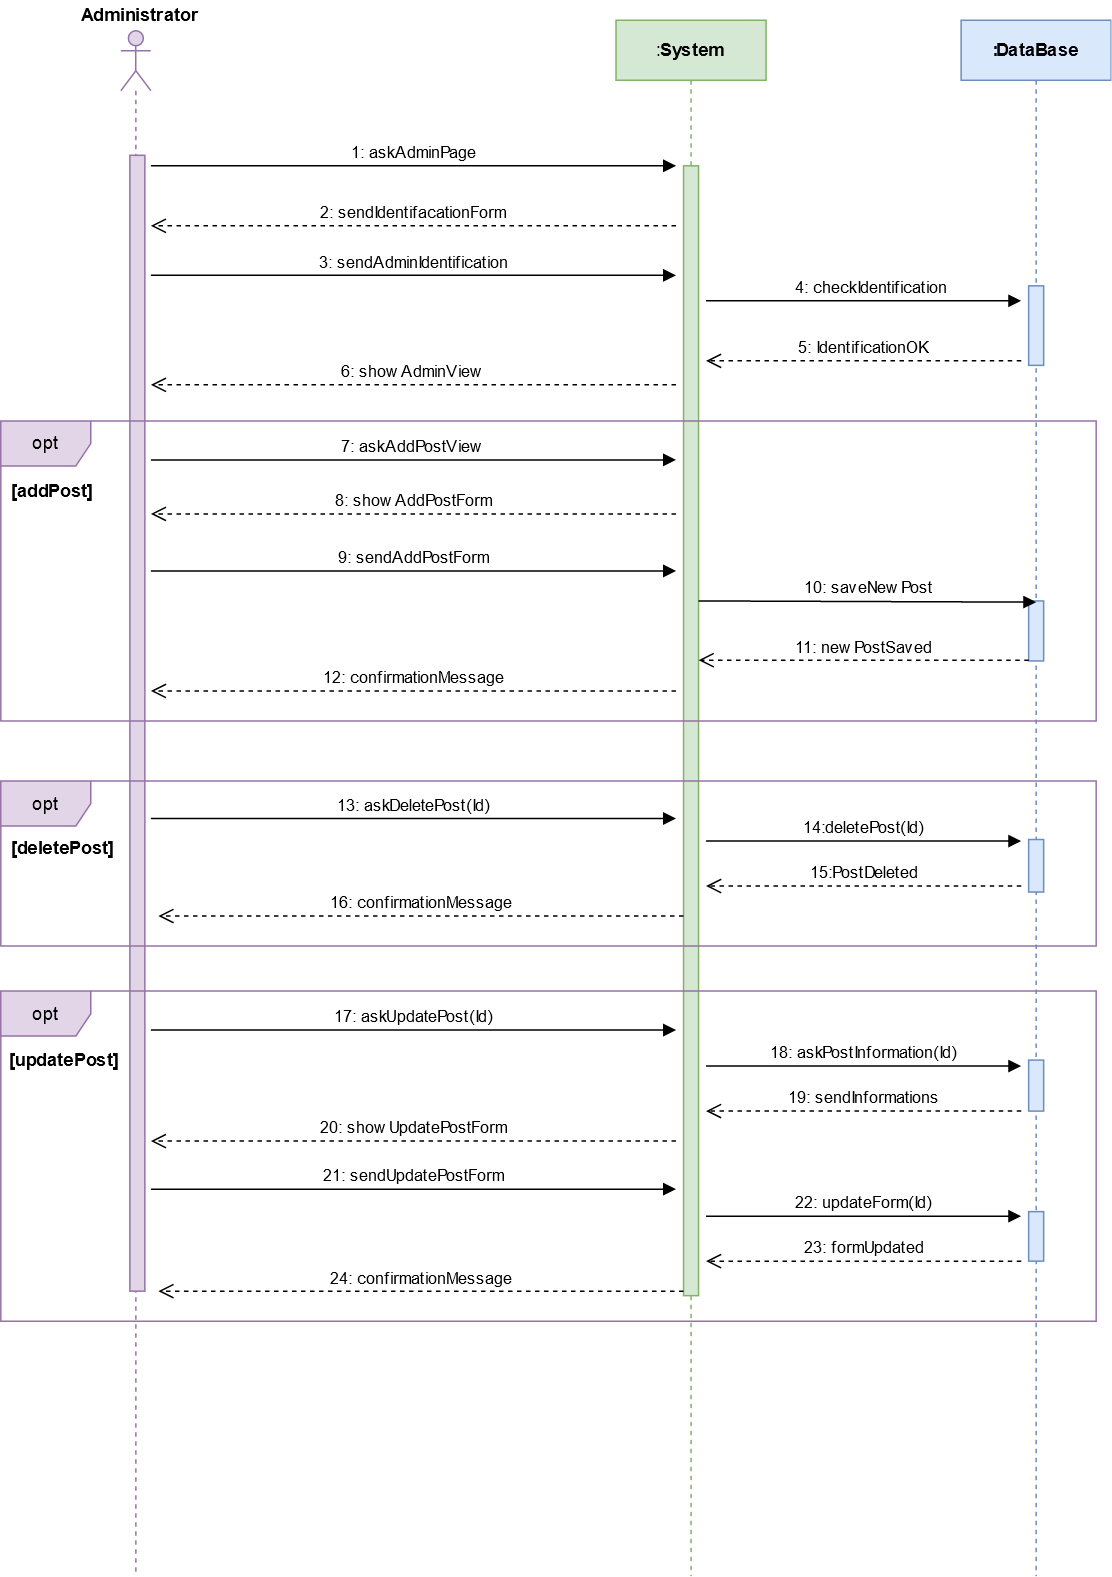

The diagram above was exported from draw.io. Its source (the exported page's mxGraphModel, read from the mxfile embedded in the PNG):
<mxGraphModel dx="1548" dy="813" grid="1" gridSize="10" guides="1" tooltips="1" connect="1" arrows="1" fold="1" page="1" pageScale="1" pageWidth="827" pageHeight="1169" background="#ffffff" math="0" shadow="0">
  <root>
    <mxCell id="0" />
    <mxCell id="1" parent="0" />
    <mxCell id="1e9ec3a5a666ffcf-3" value="" style="shape=umlLifeline;participant=umlActor;perimeter=lifelinePerimeter;whiteSpace=wrap;html=1;container=1;collapsible=0;recursiveResize=0;verticalAlign=top;spacingTop=36;labelBackgroundColor=#ffffff;outlineConnect=0;strokeColor=#9673a6;fillColor=#e1d5e7;fontColor=#000000;" parent="1" vertex="1">
      <mxGeometry x="110" y="70" width="20" height="1030" as="geometry" />
    </mxCell>
    <mxCell id="1e9ec3a5a666ffcf-5" value="" style="html=1;points=[];perimeter=orthogonalPerimeter;strokeColor=#9673a6;fillColor=#e1d5e7;fontColor=#000000;" parent="1e9ec3a5a666ffcf-3" vertex="1">
      <mxGeometry x="6" y="83" width="10" height="757" as="geometry" />
    </mxCell>
    <mxCell id="1e9ec3a5a666ffcf-13" value="3: sendAdminIdentification" style="html=1;verticalAlign=bottom;endArrow=block;strokeColor=#000000;fontColor=#000000;" parent="1e9ec3a5a666ffcf-3" edge="1">
      <mxGeometry width="80" relative="1" as="geometry">
        <mxPoint x="20" y="163" as="sourcePoint" />
        <mxPoint x="370" y="163" as="targetPoint" />
      </mxGeometry>
    </mxCell>
    <mxCell id="1e9ec3a5a666ffcf-4" value="&lt;b&gt;Administrator&lt;/b&gt;" style="text;html=1;resizable=0;points=[];autosize=1;align=left;verticalAlign=top;spacingTop=-4;fontColor=#000000;" parent="1" vertex="1">
      <mxGeometry x="82" y="50" width="90" height="20" as="geometry" />
    </mxCell>
    <mxCell id="1e9ec3a5a666ffcf-6" value=":&lt;b&gt;System&lt;/b&gt;" style="shape=umlLifeline;perimeter=lifelinePerimeter;whiteSpace=wrap;html=1;container=1;collapsible=0;recursiveResize=0;outlineConnect=0;strokeColor=#82b366;fillColor=#d5e8d4;fontColor=#000000;" parent="1" vertex="1">
      <mxGeometry x="440" y="63" width="100" height="1037" as="geometry" />
    </mxCell>
    <mxCell id="1e9ec3a5a666ffcf-8" value="" style="html=1;points=[];perimeter=orthogonalPerimeter;strokeColor=#82b366;fillColor=#d5e8d4;fontColor=#000000;" parent="1e9ec3a5a666ffcf-6" vertex="1">
      <mxGeometry x="45" y="97" width="10" height="753" as="geometry" />
    </mxCell>
    <mxCell id="1e9ec3a5a666ffcf-14" value="4: checkIdentification" style="html=1;verticalAlign=bottom;endArrow=block;strokeColor=#000000;fontColor=#000000;" parent="1e9ec3a5a666ffcf-6" edge="1">
      <mxGeometry x="0.0476" width="80" relative="1" as="geometry">
        <mxPoint x="60" y="187" as="sourcePoint" />
        <mxPoint x="270" y="187" as="targetPoint" />
        <mxPoint as="offset" />
      </mxGeometry>
    </mxCell>
    <mxCell id="1e9ec3a5a666ffcf-7" value="&lt;b&gt;:DataBase&lt;/b&gt;" style="shape=umlLifeline;perimeter=lifelinePerimeter;whiteSpace=wrap;html=1;container=1;collapsible=0;recursiveResize=0;outlineConnect=0;strokeColor=#6c8ebf;fillColor=#dae8fc;fontColor=#000000;" parent="1" vertex="1">
      <mxGeometry x="670" y="63" width="100" height="1037" as="geometry" />
    </mxCell>
    <mxCell id="1e9ec3a5a666ffcf-9" value="" style="html=1;points=[];perimeter=orthogonalPerimeter;strokeColor=#6c8ebf;fillColor=#dae8fc;fontColor=#000000;" parent="1e9ec3a5a666ffcf-7" vertex="1">
      <mxGeometry x="45" y="177" width="10" height="53" as="geometry" />
    </mxCell>
    <mxCell id="1e9ec3a5a666ffcf-10" value="1: askAdminPage" style="html=1;verticalAlign=bottom;endArrow=block;strokeColor=#000000;fontColor=#000000;" parent="1" edge="1">
      <mxGeometry width="80" relative="1" as="geometry">
        <mxPoint x="130" y="160" as="sourcePoint" />
        <mxPoint x="480" y="160" as="targetPoint" />
      </mxGeometry>
    </mxCell>
    <mxCell id="1e9ec3a5a666ffcf-12" value="2: sendIdentifacationForm" style="html=1;verticalAlign=bottom;endArrow=open;dashed=1;endSize=8;strokeColor=#000000;fontColor=#000000;" parent="1" edge="1">
      <mxGeometry relative="1" as="geometry">
        <mxPoint x="480" y="200" as="sourcePoint" />
        <mxPoint x="130" y="200" as="targetPoint" />
      </mxGeometry>
    </mxCell>
    <mxCell id="1e9ec3a5a666ffcf-15" value="5: IdentificationOK" style="html=1;verticalAlign=bottom;endArrow=open;dashed=1;endSize=8;strokeColor=#000000;fontColor=#000000;" parent="1" edge="1">
      <mxGeometry relative="1" as="geometry">
        <mxPoint x="710" y="290" as="sourcePoint" />
        <mxPoint x="500" y="290" as="targetPoint" />
      </mxGeometry>
    </mxCell>
    <mxCell id="1e9ec3a5a666ffcf-16" value="6: showAdminView" style="html=1;verticalAlign=bottom;endArrow=open;dashed=1;endSize=8;strokeColor=#000000;fontColor=#000000;entryX=1.4;entryY=0.336;entryPerimeter=0;" parent="1" edge="1">
      <mxGeometry relative="1" as="geometry">
        <mxPoint x="480" y="306" as="sourcePoint" />
        <mxPoint x="130" y="306" as="targetPoint" />
      </mxGeometry>
    </mxCell>
    <mxCell id="1e9ec3a5a666ffcf-18" value="opt" style="shape=umlFrame;whiteSpace=wrap;html=1;strokeColor=#9673a6;fillColor=#e1d5e7;fontColor=#000000;" parent="1" vertex="1">
      <mxGeometry x="30" y="330" width="730" height="200" as="geometry" />
    </mxCell>
    <mxCell id="1e9ec3a5a666ffcf-23" value="7: askAddPostView" style="html=1;verticalAlign=bottom;endArrow=block;strokeColor=#000000;fontColor=#000000;" parent="1" edge="1">
      <mxGeometry width="80" relative="1" as="geometry">
        <mxPoint x="130" y="356" as="sourcePoint" />
        <mxPoint x="480" y="356" as="targetPoint" />
      </mxGeometry>
    </mxCell>
    <mxCell id="1e9ec3a5a666ffcf-24" value="8: showAddPostForm" style="html=1;verticalAlign=bottom;endArrow=open;dashed=1;endSize=8;strokeColor=#000000;fontColor=#000000;" parent="1" edge="1">
      <mxGeometry relative="1" as="geometry">
        <mxPoint x="480" y="392" as="sourcePoint" />
        <mxPoint x="130" y="392" as="targetPoint" />
      </mxGeometry>
    </mxCell>
    <mxCell id="1e9ec3a5a666ffcf-25" value="9: sendAddPostForm" style="html=1;verticalAlign=bottom;endArrow=block;strokeColor=#000000;fontColor=#000000;" parent="1" edge="1">
      <mxGeometry width="80" relative="1" as="geometry">
        <mxPoint x="130" y="430" as="sourcePoint" />
        <mxPoint x="480" y="430" as="targetPoint" />
      </mxGeometry>
    </mxCell>
    <mxCell id="1e9ec3a5a666ffcf-27" value="" style="html=1;points=[];perimeter=orthogonalPerimeter;strokeColor=#6c8ebf;fillColor=#dae8fc;fontColor=#000000;" parent="1" vertex="1">
      <mxGeometry x="715" y="450" width="10" height="40" as="geometry" />
    </mxCell>
    <mxCell id="1e9ec3a5a666ffcf-28" value="10: saveNewPost" style="html=1;verticalAlign=bottom;endArrow=block;strokeColor=#000000;fontColor=#000000;entryX=0.5;entryY=0.02;entryPerimeter=0;" parent="1" target="1e9ec3a5a666ffcf-27" edge="1">
      <mxGeometry width="80" relative="1" as="geometry">
        <mxPoint x="495" y="450" as="sourcePoint" />
        <mxPoint x="680" y="451" as="targetPoint" />
      </mxGeometry>
    </mxCell>
    <mxCell id="1e9ec3a5a666ffcf-29" value="11: newPostSaved" style="html=1;verticalAlign=bottom;endArrow=open;dashed=1;endSize=8;strokeColor=#000000;fontColor=#000000;" parent="1" target="1e9ec3a5a666ffcf-8" edge="1">
      <mxGeometry relative="1" as="geometry">
        <mxPoint x="715" y="489.5" as="sourcePoint" />
        <mxPoint x="635" y="489.5" as="targetPoint" />
      </mxGeometry>
    </mxCell>
    <mxCell id="1e9ec3a5a666ffcf-30" value="12: confirmationMessage" style="html=1;verticalAlign=bottom;endArrow=open;dashed=1;endSize=8;strokeColor=#000000;fontColor=#000000;" parent="1" edge="1">
      <mxGeometry relative="1" as="geometry">
        <mxPoint x="480" y="510" as="sourcePoint" />
        <mxPoint x="130" y="510" as="targetPoint" />
      </mxGeometry>
    </mxCell>
    <mxCell id="1e9ec3a5a666ffcf-32" value="&lt;b&gt;[addPost]&lt;/b&gt;" style="text;html=1;resizable=0;points=[];autosize=1;align=left;verticalAlign=top;spacingTop=-4;fontColor=#000000;" parent="1" vertex="1">
      <mxGeometry x="35" y="367" width="70" height="20" as="geometry" />
    </mxCell>
    <mxCell id="1e9ec3a5a666ffcf-33" value="opt" style="shape=umlFrame;whiteSpace=wrap;html=1;strokeColor=#9673a6;fillColor=#e1d5e7;fontColor=#000000;" parent="1" vertex="1">
      <mxGeometry x="30" y="570" width="730" height="110" as="geometry" />
    </mxCell>
    <mxCell id="1e9ec3a5a666ffcf-34" value="&lt;b&gt;[deletePost]&lt;/b&gt;" style="text;html=1;resizable=0;points=[];autosize=1;align=left;verticalAlign=top;spacingTop=-4;fontColor=#000000;" parent="1" vertex="1">
      <mxGeometry x="35" y="605" width="90" height="20" as="geometry" />
    </mxCell>
    <mxCell id="1e9ec3a5a666ffcf-35" value="13: askDeletePost(Id)" style="html=1;verticalAlign=bottom;endArrow=block;strokeColor=#000000;fontColor=#000000;" parent="1" edge="1">
      <mxGeometry width="80" relative="1" as="geometry">
        <mxPoint x="130" y="595" as="sourcePoint" />
        <mxPoint x="480" y="595" as="targetPoint" />
      </mxGeometry>
    </mxCell>
    <mxCell id="1e9ec3a5a666ffcf-36" value="" style="html=1;points=[];perimeter=orthogonalPerimeter;strokeColor=#6c8ebf;fillColor=#dae8fc;fontColor=#000000;" parent="1" vertex="1">
      <mxGeometry x="715" y="609" width="10" height="35" as="geometry" />
    </mxCell>
    <mxCell id="1e9ec3a5a666ffcf-37" value="14:deletePost(Id)" style="html=1;verticalAlign=bottom;endArrow=block;strokeColor=#000000;fontColor=#000000;" parent="1" edge="1">
      <mxGeometry width="80" relative="1" as="geometry">
        <mxPoint x="500" y="610" as="sourcePoint" />
        <mxPoint x="710" y="610" as="targetPoint" />
      </mxGeometry>
    </mxCell>
    <mxCell id="1e9ec3a5a666ffcf-38" value="15:PostDeleted" style="html=1;verticalAlign=bottom;endArrow=open;dashed=1;endSize=8;strokeColor=#000000;fontColor=#000000;" parent="1" edge="1">
      <mxGeometry relative="1" as="geometry">
        <mxPoint x="710" y="640" as="sourcePoint" />
        <mxPoint x="500" y="640" as="targetPoint" />
      </mxGeometry>
    </mxCell>
    <mxCell id="1e9ec3a5a666ffcf-39" value="16: confirmationMessage" style="html=1;verticalAlign=bottom;endArrow=open;dashed=1;endSize=8;strokeColor=#000000;fontColor=#000000;" parent="1" edge="1">
      <mxGeometry relative="1" as="geometry">
        <mxPoint x="485" y="660" as="sourcePoint" />
        <mxPoint x="135" y="660" as="targetPoint" />
      </mxGeometry>
    </mxCell>
    <mxCell id="1e9ec3a5a666ffcf-40" value="opt" style="shape=umlFrame;whiteSpace=wrap;html=1;strokeColor=#9673a6;fillColor=#e1d5e7;fontColor=#000000;" parent="1" vertex="1">
      <mxGeometry x="30" y="710" width="730" height="220" as="geometry" />
    </mxCell>
    <mxCell id="1e9ec3a5a666ffcf-43" value="&lt;b&gt;[updatePost]&lt;/b&gt;" style="text;html=1;resizable=0;points=[];autosize=1;align=left;verticalAlign=top;spacingTop=-4;fontColor=#000000;" parent="1" vertex="1">
      <mxGeometry x="34" y="746" width="90" height="20" as="geometry" />
    </mxCell>
    <mxCell id="1e9ec3a5a666ffcf-44" value="17: askUpdatePost(Id)" style="html=1;verticalAlign=bottom;endArrow=block;strokeColor=#000000;fontColor=#000000;" parent="1" edge="1">
      <mxGeometry width="80" relative="1" as="geometry">
        <mxPoint x="130" y="736" as="sourcePoint" />
        <mxPoint x="480" y="736" as="targetPoint" />
      </mxGeometry>
    </mxCell>
    <mxCell id="1e9ec3a5a666ffcf-47" value="" style="html=1;points=[];perimeter=orthogonalPerimeter;strokeColor=#6c8ebf;fillColor=#dae8fc;fontColor=#000000;" parent="1" vertex="1">
      <mxGeometry x="715" y="756" width="10" height="34" as="geometry" />
    </mxCell>
    <mxCell id="1e9ec3a5a666ffcf-48" value="18: askPostInformation(Id)" style="html=1;verticalAlign=bottom;endArrow=block;strokeColor=#000000;fontColor=#000000;" parent="1" edge="1">
      <mxGeometry width="80" relative="1" as="geometry">
        <mxPoint x="500" y="760" as="sourcePoint" />
        <mxPoint x="710" y="760" as="targetPoint" />
      </mxGeometry>
    </mxCell>
    <mxCell id="1e9ec3a5a666ffcf-50" value="19: sendInformations" style="html=1;verticalAlign=bottom;endArrow=open;dashed=1;endSize=8;strokeColor=#000000;fontColor=#000000;" parent="1" edge="1">
      <mxGeometry relative="1" as="geometry">
        <mxPoint x="710" y="790" as="sourcePoint" />
        <mxPoint x="500" y="790" as="targetPoint" />
      </mxGeometry>
    </mxCell>
    <mxCell id="1e9ec3a5a666ffcf-51" value="20: showUpdatePostForm" style="html=1;verticalAlign=bottom;endArrow=open;dashed=1;endSize=8;strokeColor=#000000;fontColor=#000000;" parent="1" edge="1">
      <mxGeometry relative="1" as="geometry">
        <mxPoint x="480" y="810" as="sourcePoint" />
        <mxPoint x="130" y="810" as="targetPoint" />
      </mxGeometry>
    </mxCell>
    <mxCell id="1e9ec3a5a666ffcf-52" value="21: sendUpdatePostForm" style="html=1;verticalAlign=bottom;endArrow=block;strokeColor=#000000;fontColor=#000000;" parent="1" edge="1">
      <mxGeometry width="80" relative="1" as="geometry">
        <mxPoint x="130" y="842" as="sourcePoint" />
        <mxPoint x="480" y="842" as="targetPoint" />
      </mxGeometry>
    </mxCell>
    <mxCell id="1e9ec3a5a666ffcf-53" value="" style="html=1;points=[];perimeter=orthogonalPerimeter;strokeColor=#6c8ebf;fillColor=#dae8fc;fontColor=#000000;" parent="1" vertex="1">
      <mxGeometry x="715" y="857" width="10" height="33" as="geometry" />
    </mxCell>
    <mxCell id="1e9ec3a5a666ffcf-54" value="22: updateForm(Id)" style="html=1;verticalAlign=bottom;endArrow=block;strokeColor=#000000;fontColor=#000000;" parent="1" edge="1">
      <mxGeometry width="80" relative="1" as="geometry">
        <mxPoint x="500" y="860" as="sourcePoint" />
        <mxPoint x="710" y="860" as="targetPoint" />
      </mxGeometry>
    </mxCell>
    <mxCell id="1e9ec3a5a666ffcf-55" value="23: formUpdated" style="html=1;verticalAlign=bottom;endArrow=open;dashed=1;endSize=8;strokeColor=#000000;fontColor=#000000;" parent="1" edge="1">
      <mxGeometry relative="1" as="geometry">
        <mxPoint x="710" y="890" as="sourcePoint" />
        <mxPoint x="500" y="890" as="targetPoint" />
      </mxGeometry>
    </mxCell>
    <mxCell id="1e9ec3a5a666ffcf-56" value="24: confirmationMessage" style="html=1;verticalAlign=bottom;endArrow=open;dashed=1;endSize=8;strokeColor=#000000;fontColor=#000000;" parent="1" edge="1">
      <mxGeometry relative="1" as="geometry">
        <mxPoint x="485" y="910" as="sourcePoint" />
        <mxPoint x="135" y="910" as="targetPoint" />
      </mxGeometry>
    </mxCell>
  </root>
</mxGraphModel>